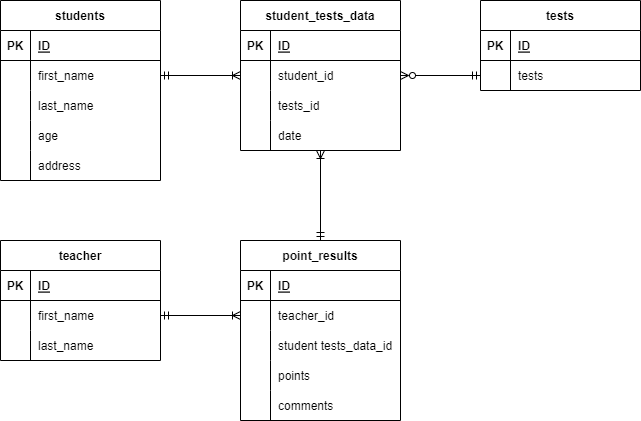

The diagram above was exported from draw.io. Its source (the exported page's mxGraphModel, read from the mxfile embedded in the PNG):
<mxGraphModel dx="820" dy="613" grid="1" gridSize="10" guides="1" tooltips="1" connect="1" arrows="1" fold="1" page="1" pageScale="1" pageWidth="827" pageHeight="1169" math="0" shadow="0">
  <root>
    <mxCell id="0" />
    <mxCell id="1" parent="0" />
    <mxCell id="2" value="students" style="shape=table;startSize=30;container=1;collapsible=1;childLayout=tableLayout;fixedRows=1;rowLines=0;fontStyle=1;align=center;resizeLast=1;" parent="1" vertex="1">
      <mxGeometry x="80" y="80" width="160" height="180" as="geometry" />
    </mxCell>
    <mxCell id="3" value="" style="shape=partialRectangle;collapsible=0;dropTarget=0;pointerEvents=0;fillColor=none;top=0;left=0;bottom=1;right=0;points=[[0,0.5],[1,0.5]];portConstraint=eastwest;" parent="2" vertex="1">
      <mxGeometry y="30" width="160" height="30" as="geometry" />
    </mxCell>
    <mxCell id="4" value="PK" style="shape=partialRectangle;connectable=0;fillColor=none;top=0;left=0;bottom=0;right=0;fontStyle=1;overflow=hidden;" parent="3" vertex="1">
      <mxGeometry width="30" height="30" as="geometry">
        <mxRectangle width="30" height="30" as="alternateBounds" />
      </mxGeometry>
    </mxCell>
    <mxCell id="5" value="ID" style="shape=partialRectangle;connectable=0;fillColor=none;top=0;left=0;bottom=0;right=0;align=left;spacingLeft=6;fontStyle=5;overflow=hidden;" parent="3" vertex="1">
      <mxGeometry x="30" width="130" height="30" as="geometry">
        <mxRectangle width="130" height="30" as="alternateBounds" />
      </mxGeometry>
    </mxCell>
    <mxCell id="6" value="" style="shape=partialRectangle;collapsible=0;dropTarget=0;pointerEvents=0;fillColor=none;top=0;left=0;bottom=0;right=0;points=[[0,0.5],[1,0.5]];portConstraint=eastwest;" parent="2" vertex="1">
      <mxGeometry y="60" width="160" height="30" as="geometry" />
    </mxCell>
    <mxCell id="7" value="" style="shape=partialRectangle;connectable=0;fillColor=none;top=0;left=0;bottom=0;right=0;editable=1;overflow=hidden;" parent="6" vertex="1">
      <mxGeometry width="30" height="30" as="geometry">
        <mxRectangle width="30" height="30" as="alternateBounds" />
      </mxGeometry>
    </mxCell>
    <mxCell id="8" value="first_name" style="shape=partialRectangle;connectable=0;fillColor=none;top=0;left=0;bottom=0;right=0;align=left;spacingLeft=6;overflow=hidden;" parent="6" vertex="1">
      <mxGeometry x="30" width="130" height="30" as="geometry">
        <mxRectangle width="130" height="30" as="alternateBounds" />
      </mxGeometry>
    </mxCell>
    <mxCell id="9" value="" style="shape=partialRectangle;collapsible=0;dropTarget=0;pointerEvents=0;fillColor=none;top=0;left=0;bottom=0;right=0;points=[[0,0.5],[1,0.5]];portConstraint=eastwest;" parent="2" vertex="1">
      <mxGeometry y="90" width="160" height="30" as="geometry" />
    </mxCell>
    <mxCell id="10" value="" style="shape=partialRectangle;connectable=0;fillColor=none;top=0;left=0;bottom=0;right=0;editable=1;overflow=hidden;" parent="9" vertex="1">
      <mxGeometry width="30" height="30" as="geometry">
        <mxRectangle width="30" height="30" as="alternateBounds" />
      </mxGeometry>
    </mxCell>
    <mxCell id="11" value="last_name" style="shape=partialRectangle;connectable=0;fillColor=none;top=0;left=0;bottom=0;right=0;align=left;spacingLeft=6;overflow=hidden;" parent="9" vertex="1">
      <mxGeometry x="30" width="130" height="30" as="geometry">
        <mxRectangle width="130" height="30" as="alternateBounds" />
      </mxGeometry>
    </mxCell>
    <mxCell id="21" style="shape=partialRectangle;collapsible=0;dropTarget=0;pointerEvents=0;fillColor=none;top=0;left=0;bottom=0;right=0;points=[[0,0.5],[1,0.5]];portConstraint=eastwest;" parent="2" vertex="1">
      <mxGeometry y="120" width="160" height="30" as="geometry" />
    </mxCell>
    <mxCell id="22" style="shape=partialRectangle;connectable=0;fillColor=none;top=0;left=0;bottom=0;right=0;editable=1;overflow=hidden;" parent="21" vertex="1">
      <mxGeometry width="30" height="30" as="geometry">
        <mxRectangle width="30" height="30" as="alternateBounds" />
      </mxGeometry>
    </mxCell>
    <mxCell id="23" value="age" style="shape=partialRectangle;connectable=0;fillColor=none;top=0;left=0;bottom=0;right=0;align=left;spacingLeft=6;overflow=hidden;" parent="21" vertex="1">
      <mxGeometry x="30" width="130" height="30" as="geometry">
        <mxRectangle width="130" height="30" as="alternateBounds" />
      </mxGeometry>
    </mxCell>
    <mxCell id="18" style="shape=partialRectangle;collapsible=0;dropTarget=0;pointerEvents=0;fillColor=none;top=0;left=0;bottom=0;right=0;points=[[0,0.5],[1,0.5]];portConstraint=eastwest;" parent="2" vertex="1">
      <mxGeometry y="150" width="160" height="30" as="geometry" />
    </mxCell>
    <mxCell id="19" style="shape=partialRectangle;connectable=0;fillColor=none;top=0;left=0;bottom=0;right=0;editable=1;overflow=hidden;" parent="18" vertex="1">
      <mxGeometry width="30" height="30" as="geometry">
        <mxRectangle width="30" height="30" as="alternateBounds" />
      </mxGeometry>
    </mxCell>
    <mxCell id="20" value="address" style="shape=partialRectangle;connectable=0;fillColor=none;top=0;left=0;bottom=0;right=0;align=left;spacingLeft=6;overflow=hidden;" parent="18" vertex="1">
      <mxGeometry x="30" width="130" height="30" as="geometry">
        <mxRectangle width="130" height="30" as="alternateBounds" />
      </mxGeometry>
    </mxCell>
    <mxCell id="25" value="tests" style="shape=table;startSize=30;container=1;collapsible=1;childLayout=tableLayout;fixedRows=1;rowLines=0;fontStyle=1;align=center;resizeLast=1;" parent="1" vertex="1">
      <mxGeometry x="560" y="80" width="160" height="90" as="geometry" />
    </mxCell>
    <mxCell id="26" value="" style="shape=partialRectangle;collapsible=0;dropTarget=0;pointerEvents=0;fillColor=none;top=0;left=0;bottom=1;right=0;points=[[0,0.5],[1,0.5]];portConstraint=eastwest;" parent="25" vertex="1">
      <mxGeometry y="30" width="160" height="30" as="geometry" />
    </mxCell>
    <mxCell id="27" value="PK" style="shape=partialRectangle;connectable=0;fillColor=none;top=0;left=0;bottom=0;right=0;fontStyle=1;overflow=hidden;" parent="26" vertex="1">
      <mxGeometry width="30" height="30" as="geometry">
        <mxRectangle width="30" height="30" as="alternateBounds" />
      </mxGeometry>
    </mxCell>
    <mxCell id="28" value="ID" style="shape=partialRectangle;connectable=0;fillColor=none;top=0;left=0;bottom=0;right=0;align=left;spacingLeft=6;fontStyle=5;overflow=hidden;" parent="26" vertex="1">
      <mxGeometry x="30" width="130" height="30" as="geometry">
        <mxRectangle width="130" height="30" as="alternateBounds" />
      </mxGeometry>
    </mxCell>
    <mxCell id="32" value="" style="shape=partialRectangle;collapsible=0;dropTarget=0;pointerEvents=0;fillColor=none;top=0;left=0;bottom=0;right=0;points=[[0,0.5],[1,0.5]];portConstraint=eastwest;" parent="25" vertex="1">
      <mxGeometry y="60" width="160" height="30" as="geometry" />
    </mxCell>
    <mxCell id="33" value="" style="shape=partialRectangle;connectable=0;fillColor=none;top=0;left=0;bottom=0;right=0;editable=1;overflow=hidden;" parent="32" vertex="1">
      <mxGeometry width="30" height="30" as="geometry">
        <mxRectangle width="30" height="30" as="alternateBounds" />
      </mxGeometry>
    </mxCell>
    <mxCell id="34" value="tests" style="shape=partialRectangle;connectable=0;fillColor=none;top=0;left=0;bottom=0;right=0;align=left;spacingLeft=6;overflow=hidden;" parent="32" vertex="1">
      <mxGeometry x="30" width="130" height="30" as="geometry">
        <mxRectangle width="130" height="30" as="alternateBounds" />
      </mxGeometry>
    </mxCell>
    <mxCell id="138" style="edgeStyle=none;html=1;entryX=0.5;entryY=0;entryDx=0;entryDy=0;fontSize=11;startArrow=ERoneToMany;startFill=0;endArrow=ERmandOne;endFill=0;" parent="1" source="44" target="97" edge="1">
      <mxGeometry relative="1" as="geometry" />
    </mxCell>
    <mxCell id="44" value="student_tests_data" style="shape=table;startSize=30;container=1;collapsible=1;childLayout=tableLayout;fixedRows=1;rowLines=0;fontStyle=1;align=center;resizeLast=1;" parent="1" vertex="1">
      <mxGeometry x="320" y="80" width="160" height="150" as="geometry" />
    </mxCell>
    <mxCell id="45" value="" style="shape=partialRectangle;collapsible=0;dropTarget=0;pointerEvents=0;fillColor=none;top=0;left=0;bottom=1;right=0;points=[[0,0.5],[1,0.5]];portConstraint=eastwest;" parent="44" vertex="1">
      <mxGeometry y="30" width="160" height="30" as="geometry" />
    </mxCell>
    <mxCell id="46" value="PK" style="shape=partialRectangle;connectable=0;fillColor=none;top=0;left=0;bottom=0;right=0;fontStyle=1;overflow=hidden;" parent="45" vertex="1">
      <mxGeometry width="30" height="30" as="geometry">
        <mxRectangle width="30" height="30" as="alternateBounds" />
      </mxGeometry>
    </mxCell>
    <mxCell id="47" value="ID" style="shape=partialRectangle;connectable=0;fillColor=none;top=0;left=0;bottom=0;right=0;align=left;spacingLeft=6;fontStyle=5;overflow=hidden;" parent="45" vertex="1">
      <mxGeometry x="30" width="130" height="30" as="geometry">
        <mxRectangle width="130" height="30" as="alternateBounds" />
      </mxGeometry>
    </mxCell>
    <mxCell id="51" value="" style="shape=partialRectangle;collapsible=0;dropTarget=0;pointerEvents=0;fillColor=none;top=0;left=0;bottom=0;right=0;points=[[0,0.5],[1,0.5]];portConstraint=eastwest;" parent="44" vertex="1">
      <mxGeometry y="60" width="160" height="30" as="geometry" />
    </mxCell>
    <mxCell id="52" value="" style="shape=partialRectangle;connectable=0;fillColor=none;top=0;left=0;bottom=0;right=0;editable=1;overflow=hidden;" parent="51" vertex="1">
      <mxGeometry width="30" height="30" as="geometry">
        <mxRectangle width="30" height="30" as="alternateBounds" />
      </mxGeometry>
    </mxCell>
    <mxCell id="53" value="student_id" style="shape=partialRectangle;connectable=0;fillColor=none;top=0;left=0;bottom=0;right=0;align=left;spacingLeft=6;overflow=hidden;" parent="51" vertex="1">
      <mxGeometry x="30" width="130" height="30" as="geometry">
        <mxRectangle width="130" height="30" as="alternateBounds" />
      </mxGeometry>
    </mxCell>
    <mxCell id="63" style="shape=partialRectangle;collapsible=0;dropTarget=0;pointerEvents=0;fillColor=none;top=0;left=0;bottom=0;right=0;points=[[0,0.5],[1,0.5]];portConstraint=eastwest;" parent="44" vertex="1">
      <mxGeometry y="90" width="160" height="30" as="geometry" />
    </mxCell>
    <mxCell id="64" style="shape=partialRectangle;connectable=0;fillColor=none;top=0;left=0;bottom=0;right=0;editable=1;overflow=hidden;" parent="63" vertex="1">
      <mxGeometry width="30" height="30" as="geometry">
        <mxRectangle width="30" height="30" as="alternateBounds" />
      </mxGeometry>
    </mxCell>
    <mxCell id="65" value="tests_id" style="shape=partialRectangle;connectable=0;fillColor=none;top=0;left=0;bottom=0;right=0;align=left;spacingLeft=6;overflow=hidden;" parent="63" vertex="1">
      <mxGeometry x="30" width="130" height="30" as="geometry">
        <mxRectangle width="130" height="30" as="alternateBounds" />
      </mxGeometry>
    </mxCell>
    <mxCell id="126" style="shape=partialRectangle;collapsible=0;dropTarget=0;pointerEvents=0;fillColor=none;top=0;left=0;bottom=0;right=0;points=[[0,0.5],[1,0.5]];portConstraint=eastwest;" parent="44" vertex="1">
      <mxGeometry y="120" width="160" height="30" as="geometry" />
    </mxCell>
    <mxCell id="127" style="shape=partialRectangle;connectable=0;fillColor=none;top=0;left=0;bottom=0;right=0;editable=1;overflow=hidden;" parent="126" vertex="1">
      <mxGeometry width="30" height="30" as="geometry">
        <mxRectangle width="30" height="30" as="alternateBounds" />
      </mxGeometry>
    </mxCell>
    <mxCell id="128" value="date" style="shape=partialRectangle;connectable=0;fillColor=none;top=0;left=0;bottom=0;right=0;align=left;spacingLeft=6;overflow=hidden;" parent="126" vertex="1">
      <mxGeometry x="30" width="130" height="30" as="geometry">
        <mxRectangle width="130" height="30" as="alternateBounds" />
      </mxGeometry>
    </mxCell>
    <mxCell id="66" style="edgeStyle=none;html=1;entryX=0;entryY=0.5;entryDx=0;entryDy=0;startArrow=ERmandOne;startFill=0;endArrow=ERoneToMany;endFill=0;exitX=1;exitY=0.5;exitDx=0;exitDy=0;" parent="1" source="6" target="51" edge="1">
      <mxGeometry relative="1" as="geometry" />
    </mxCell>
    <mxCell id="67" style="edgeStyle=none;html=1;endArrow=ERzeroToMany;endFill=0;startArrow=ERmandOne;startFill=0;entryX=1;entryY=0.5;entryDx=0;entryDy=0;exitX=0;exitY=0.5;exitDx=0;exitDy=0;" parent="1" source="32" target="51" edge="1">
      <mxGeometry relative="1" as="geometry" />
    </mxCell>
    <mxCell id="68" value="teacher" style="shape=table;startSize=30;container=1;collapsible=1;childLayout=tableLayout;fixedRows=1;rowLines=0;fontStyle=1;align=center;resizeLast=1;" parent="1" vertex="1">
      <mxGeometry x="80" y="320" width="160" height="120" as="geometry" />
    </mxCell>
    <mxCell id="69" value="" style="shape=partialRectangle;collapsible=0;dropTarget=0;pointerEvents=0;fillColor=none;top=0;left=0;bottom=1;right=0;points=[[0,0.5],[1,0.5]];portConstraint=eastwest;" parent="68" vertex="1">
      <mxGeometry y="30" width="160" height="30" as="geometry" />
    </mxCell>
    <mxCell id="70" value="PK" style="shape=partialRectangle;connectable=0;fillColor=none;top=0;left=0;bottom=0;right=0;fontStyle=1;overflow=hidden;" parent="69" vertex="1">
      <mxGeometry width="30" height="30" as="geometry">
        <mxRectangle width="30" height="30" as="alternateBounds" />
      </mxGeometry>
    </mxCell>
    <mxCell id="71" value="ID" style="shape=partialRectangle;connectable=0;fillColor=none;top=0;left=0;bottom=0;right=0;align=left;spacingLeft=6;fontStyle=5;overflow=hidden;" parent="69" vertex="1">
      <mxGeometry x="30" width="130" height="30" as="geometry">
        <mxRectangle width="130" height="30" as="alternateBounds" />
      </mxGeometry>
    </mxCell>
    <mxCell id="72" value="" style="shape=partialRectangle;collapsible=0;dropTarget=0;pointerEvents=0;fillColor=none;top=0;left=0;bottom=0;right=0;points=[[0,0.5],[1,0.5]];portConstraint=eastwest;" parent="68" vertex="1">
      <mxGeometry y="60" width="160" height="30" as="geometry" />
    </mxCell>
    <mxCell id="73" value="" style="shape=partialRectangle;connectable=0;fillColor=none;top=0;left=0;bottom=0;right=0;editable=1;overflow=hidden;" parent="72" vertex="1">
      <mxGeometry width="30" height="30" as="geometry">
        <mxRectangle width="30" height="30" as="alternateBounds" />
      </mxGeometry>
    </mxCell>
    <mxCell id="74" value="first_name" style="shape=partialRectangle;connectable=0;fillColor=none;top=0;left=0;bottom=0;right=0;align=left;spacingLeft=6;overflow=hidden;" parent="72" vertex="1">
      <mxGeometry x="30" width="130" height="30" as="geometry">
        <mxRectangle width="130" height="30" as="alternateBounds" />
      </mxGeometry>
    </mxCell>
    <mxCell id="75" value="" style="shape=partialRectangle;collapsible=0;dropTarget=0;pointerEvents=0;fillColor=none;top=0;left=0;bottom=0;right=0;points=[[0,0.5],[1,0.5]];portConstraint=eastwest;" parent="68" vertex="1">
      <mxGeometry y="90" width="160" height="30" as="geometry" />
    </mxCell>
    <mxCell id="76" value="" style="shape=partialRectangle;connectable=0;fillColor=none;top=0;left=0;bottom=0;right=0;editable=1;overflow=hidden;" parent="75" vertex="1">
      <mxGeometry width="30" height="30" as="geometry">
        <mxRectangle width="30" height="30" as="alternateBounds" />
      </mxGeometry>
    </mxCell>
    <mxCell id="77" value="last_name" style="shape=partialRectangle;connectable=0;fillColor=none;top=0;left=0;bottom=0;right=0;align=left;spacingLeft=6;overflow=hidden;" parent="75" vertex="1">
      <mxGeometry x="30" width="130" height="30" as="geometry">
        <mxRectangle width="130" height="30" as="alternateBounds" />
      </mxGeometry>
    </mxCell>
    <mxCell id="97" value="point_results" style="shape=table;startSize=30;container=1;collapsible=1;childLayout=tableLayout;fixedRows=1;rowLines=0;fontStyle=1;align=center;resizeLast=1;" parent="1" vertex="1">
      <mxGeometry x="320" y="320" width="160" height="180" as="geometry" />
    </mxCell>
    <mxCell id="98" value="" style="shape=partialRectangle;collapsible=0;dropTarget=0;pointerEvents=0;fillColor=none;top=0;left=0;bottom=1;right=0;points=[[0,0.5],[1,0.5]];portConstraint=eastwest;" parent="97" vertex="1">
      <mxGeometry y="30" width="160" height="30" as="geometry" />
    </mxCell>
    <mxCell id="99" value="PK" style="shape=partialRectangle;connectable=0;fillColor=none;top=0;left=0;bottom=0;right=0;fontStyle=1;overflow=hidden;" parent="98" vertex="1">
      <mxGeometry width="30" height="30" as="geometry">
        <mxRectangle width="30" height="30" as="alternateBounds" />
      </mxGeometry>
    </mxCell>
    <mxCell id="100" value="ID" style="shape=partialRectangle;connectable=0;fillColor=none;top=0;left=0;bottom=0;right=0;align=left;spacingLeft=6;fontStyle=5;overflow=hidden;" parent="98" vertex="1">
      <mxGeometry x="30" width="130" height="30" as="geometry">
        <mxRectangle width="130" height="30" as="alternateBounds" />
      </mxGeometry>
    </mxCell>
    <mxCell id="101" value="" style="shape=partialRectangle;collapsible=0;dropTarget=0;pointerEvents=0;fillColor=none;top=0;left=0;bottom=0;right=0;points=[[0,0.5],[1,0.5]];portConstraint=eastwest;" parent="97" vertex="1">
      <mxGeometry y="60" width="160" height="30" as="geometry" />
    </mxCell>
    <mxCell id="102" value="" style="shape=partialRectangle;connectable=0;fillColor=none;top=0;left=0;bottom=0;right=0;editable=1;overflow=hidden;" parent="101" vertex="1">
      <mxGeometry width="30" height="30" as="geometry">
        <mxRectangle width="30" height="30" as="alternateBounds" />
      </mxGeometry>
    </mxCell>
    <mxCell id="103" value="teacher_id" style="shape=partialRectangle;connectable=0;fillColor=none;top=0;left=0;bottom=0;right=0;align=left;spacingLeft=6;overflow=hidden;" parent="101" vertex="1">
      <mxGeometry x="30" width="130" height="30" as="geometry">
        <mxRectangle width="130" height="30" as="alternateBounds" />
      </mxGeometry>
    </mxCell>
    <mxCell id="132" style="shape=partialRectangle;collapsible=0;dropTarget=0;pointerEvents=0;fillColor=none;top=0;left=0;bottom=0;right=0;points=[[0,0.5],[1,0.5]];portConstraint=eastwest;" parent="97" vertex="1">
      <mxGeometry y="90" width="160" height="30" as="geometry" />
    </mxCell>
    <mxCell id="133" style="shape=partialRectangle;connectable=0;fillColor=none;top=0;left=0;bottom=0;right=0;editable=1;overflow=hidden;" parent="132" vertex="1">
      <mxGeometry width="30" height="30" as="geometry">
        <mxRectangle width="30" height="30" as="alternateBounds" />
      </mxGeometry>
    </mxCell>
    <mxCell id="134" value="student tests_data_id" style="shape=partialRectangle;connectable=0;fillColor=none;top=0;left=0;bottom=0;right=0;align=left;spacingLeft=6;overflow=hidden;" parent="132" vertex="1">
      <mxGeometry x="30" width="130" height="30" as="geometry">
        <mxRectangle width="130" height="30" as="alternateBounds" />
      </mxGeometry>
    </mxCell>
    <mxCell id="104" value="" style="shape=partialRectangle;collapsible=0;dropTarget=0;pointerEvents=0;fillColor=none;top=0;left=0;bottom=0;right=0;points=[[0,0.5],[1,0.5]];portConstraint=eastwest;" parent="97" vertex="1">
      <mxGeometry y="120" width="160" height="30" as="geometry" />
    </mxCell>
    <mxCell id="105" value="" style="shape=partialRectangle;connectable=0;fillColor=none;top=0;left=0;bottom=0;right=0;editable=1;overflow=hidden;" parent="104" vertex="1">
      <mxGeometry width="30" height="30" as="geometry">
        <mxRectangle width="30" height="30" as="alternateBounds" />
      </mxGeometry>
    </mxCell>
    <mxCell id="106" value="points" style="shape=partialRectangle;connectable=0;fillColor=none;top=0;left=0;bottom=0;right=0;align=left;spacingLeft=6;overflow=hidden;" parent="104" vertex="1">
      <mxGeometry x="30" width="130" height="30" as="geometry">
        <mxRectangle width="130" height="30" as="alternateBounds" />
      </mxGeometry>
    </mxCell>
    <mxCell id="140" style="shape=partialRectangle;collapsible=0;dropTarget=0;pointerEvents=0;fillColor=none;top=0;left=0;bottom=0;right=0;points=[[0,0.5],[1,0.5]];portConstraint=eastwest;" parent="97" vertex="1">
      <mxGeometry y="150" width="160" height="30" as="geometry" />
    </mxCell>
    <mxCell id="141" style="shape=partialRectangle;connectable=0;fillColor=none;top=0;left=0;bottom=0;right=0;editable=1;overflow=hidden;" parent="140" vertex="1">
      <mxGeometry width="30" height="30" as="geometry">
        <mxRectangle width="30" height="30" as="alternateBounds" />
      </mxGeometry>
    </mxCell>
    <mxCell id="142" value="comments" style="shape=partialRectangle;connectable=0;fillColor=none;top=0;left=0;bottom=0;right=0;align=left;spacingLeft=6;overflow=hidden;" parent="140" vertex="1">
      <mxGeometry x="30" width="130" height="30" as="geometry">
        <mxRectangle width="130" height="30" as="alternateBounds" />
      </mxGeometry>
    </mxCell>
    <mxCell id="135" value="" style="edgeStyle=none;html=1;fontSize=11;endArrow=ERoneToMany;endFill=0;startArrow=ERmandOne;startFill=0;" parent="1" source="72" target="101" edge="1">
      <mxGeometry relative="1" as="geometry" />
    </mxCell>
  </root>
</mxGraphModel>